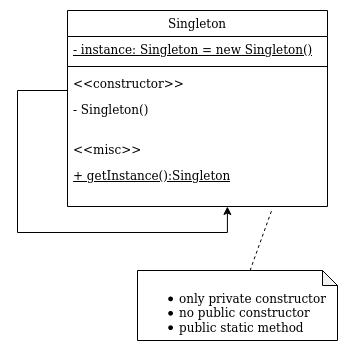

The diagram above was exported from draw.io. Its source (the exported page's mxGraphModel, read from the mxfile embedded in the PNG):
<mxGraphModel dx="1365" dy="770" grid="1" gridSize="10" guides="1" tooltips="1" connect="1" arrows="1" fold="1" page="1" pageScale="1" pageWidth="1600" pageHeight="1200" math="0" shadow="0">
  <root>
    <mxCell id="nXZLYrIHibEtOboD3iFZ-0" />
    <mxCell id="nXZLYrIHibEtOboD3iFZ-1" parent="nXZLYrIHibEtOboD3iFZ-0" />
    <mxCell id="nXZLYrIHibEtOboD3iFZ-14" value="Singleton" style="swimlane;fontStyle=0;align=center;verticalAlign=top;childLayout=stackLayout;horizontal=1;startSize=26;horizontalStack=0;resizeParent=1;resizeParentMax=0;resizeLast=0;collapsible=1;marginBottom=0;" vertex="1" parent="nXZLYrIHibEtOboD3iFZ-1">
      <mxGeometry x="450" y="180" width="260" height="196" as="geometry" />
    </mxCell>
    <mxCell id="nXZLYrIHibEtOboD3iFZ-15" value="- instance: Singleton = new Singleton()" style="text;strokeColor=none;fillColor=none;align=left;verticalAlign=top;spacingLeft=4;spacingRight=4;overflow=hidden;rotatable=0;points=[[0,0.5],[1,0.5]];portConstraint=eastwest;fontStyle=4" vertex="1" parent="nXZLYrIHibEtOboD3iFZ-14">
      <mxGeometry y="26" width="260" height="26" as="geometry" />
    </mxCell>
    <mxCell id="nXZLYrIHibEtOboD3iFZ-16" value="" style="line;strokeWidth=1;fillColor=none;align=left;verticalAlign=middle;spacingTop=-1;spacingLeft=3;spacingRight=3;rotatable=0;labelPosition=right;points=[];portConstraint=eastwest;" vertex="1" parent="nXZLYrIHibEtOboD3iFZ-14">
      <mxGeometry y="52" width="260" height="8" as="geometry" />
    </mxCell>
    <mxCell id="nXZLYrIHibEtOboD3iFZ-7" value="&lt;&lt;constructor&gt;&gt;" style="text;align=left;verticalAlign=top;spacingLeft=4;spacingRight=4;overflow=hidden;rotatable=0;points=[[0,0.5],[1,0.5]];portConstraint=eastwest;rounded=0;shadow=0;html=0;fontStyle=0" vertex="1" parent="nXZLYrIHibEtOboD3iFZ-14">
      <mxGeometry y="60" width="260" height="26" as="geometry" />
    </mxCell>
    <mxCell id="nXZLYrIHibEtOboD3iFZ-17" value="- Singleton()&#10; " style="text;strokeColor=none;fillColor=none;align=left;verticalAlign=top;spacingLeft=4;spacingRight=4;overflow=hidden;rotatable=0;points=[[0,0.5],[1,0.5]];portConstraint=eastwest;fontStyle=0" vertex="1" parent="nXZLYrIHibEtOboD3iFZ-14">
      <mxGeometry y="86" width="260" height="40" as="geometry" />
    </mxCell>
    <mxCell id="nXZLYrIHibEtOboD3iFZ-20" style="edgeStyle=orthogonalEdgeStyle;rounded=0;orthogonalLoop=1;jettySize=auto;html=1;entryX=0.615;entryY=1;entryDx=0;entryDy=0;entryPerimeter=0;" edge="1" parent="nXZLYrIHibEtOboD3iFZ-14" target="nXZLYrIHibEtOboD3iFZ-11">
      <mxGeometry relative="1" as="geometry">
        <mxPoint x="202" y="130" as="targetPoint" />
        <mxPoint y="80" as="sourcePoint" />
        <Array as="points">
          <mxPoint y="80" />
          <mxPoint x="-50" y="80" />
          <mxPoint x="-50" y="222" />
          <mxPoint x="160" y="222" />
        </Array>
      </mxGeometry>
    </mxCell>
    <mxCell id="nXZLYrIHibEtOboD3iFZ-10" value="&lt;&lt;misc&gt;&gt;" style="text;align=left;verticalAlign=top;spacingLeft=4;spacingRight=4;overflow=hidden;rotatable=0;points=[[0,0.5],[1,0.5]];portConstraint=eastwest;" vertex="1" parent="nXZLYrIHibEtOboD3iFZ-14">
      <mxGeometry y="126" width="260" height="26" as="geometry" />
    </mxCell>
    <mxCell id="nXZLYrIHibEtOboD3iFZ-11" value="+ getInstance():Singleton" style="text;align=left;verticalAlign=top;spacingLeft=4;spacingRight=4;overflow=hidden;rotatable=0;points=[[0,0.5],[1,0.5]];portConstraint=eastwest;rounded=0;shadow=0;html=0;fontStyle=4" vertex="1" parent="nXZLYrIHibEtOboD3iFZ-14">
      <mxGeometry y="152" width="260" height="44" as="geometry" />
    </mxCell>
    <mxCell id="nXZLYrIHibEtOboD3iFZ-22" style="rounded=0;orthogonalLoop=1;jettySize=auto;html=1;entryX=0.788;entryY=1.045;entryDx=0;entryDy=0;strokeColor=#000000;dashed=1;endArrow=none;endFill=0;entryPerimeter=0;" edge="1" parent="nXZLYrIHibEtOboD3iFZ-1" source="nXZLYrIHibEtOboD3iFZ-21" target="nXZLYrIHibEtOboD3iFZ-11">
      <mxGeometry relative="1" as="geometry" />
    </mxCell>
    <mxCell id="nXZLYrIHibEtOboD3iFZ-21" value="&lt;br&gt;&lt;div align=&quot;left&quot;&gt;&lt;ul&gt;&lt;li&gt;only private constructor&lt;/li&gt;&lt;li&gt;no public constructor&lt;br&gt;&lt;/li&gt;&lt;li&gt;public static method&lt;/li&gt;&lt;/ul&gt;&lt;/div&gt;" style="shape=note;whiteSpace=wrap;html=1;backgroundOutline=1;darkOpacity=0.05;align=left;size=15;" vertex="1" parent="nXZLYrIHibEtOboD3iFZ-1">
      <mxGeometry x="520" y="440" width="200" height="70" as="geometry" />
    </mxCell>
  </root>
</mxGraphModel>